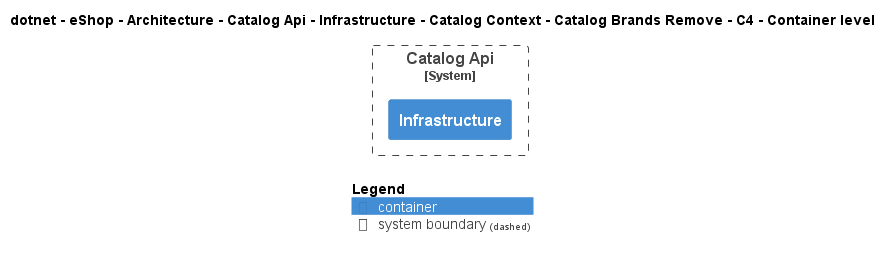

The diagram above was rendered by PlantUML. Its source (embedded in the PNG):
@startuml
!include ..\..\..\..\..\..\..\..\..\..\..\.c4s\C4_Container.puml

AddElementTag("c4interflow:lifecycle:new", $bgColor=green, $fontColor=#ffffff, $borderColor=green, $shadowing="False")
AddElementTag("c4interflow:lifecycle:changed", $bgColor=orange, $fontColor=#ffffff, $borderColor=orange, $shadowing="False")
AddElementTag("c4interflow:lifecycle:removed", $bgColor=red, $fontColor=#ffffff, $borderColor=red, $shadowing="False")

AddRelTag("c4interflow:lifecycle:new", $textColor=green, $lineColor=green)
AddRelTag("c4interflow:lifecycle:changed", $textColor=orange, $lineColor=orange)
AddRelTag("c4interflow:lifecycle:removed", $textColor=red, $lineColor=red)

SHOW_PERSON_PORTRAIT()
LAYOUT_TOP_DOWN()

skinparam linetype polyline

title dotnet - eShop - Architecture - Catalog Api - Infrastructure - Catalog Context - Catalog Brands Remove - C4 - Container level


System_Boundary(dotnet.eShop.Architecture.SoftwareSystems.CatalogApi, "Catalog Api") {
    Container(dotnet.eShop.Architecture.SoftwareSystems.CatalogApi.Containers.Infrastructure, "Infrastructure", "", "")
}



SHOW_LEGEND()
@enduml